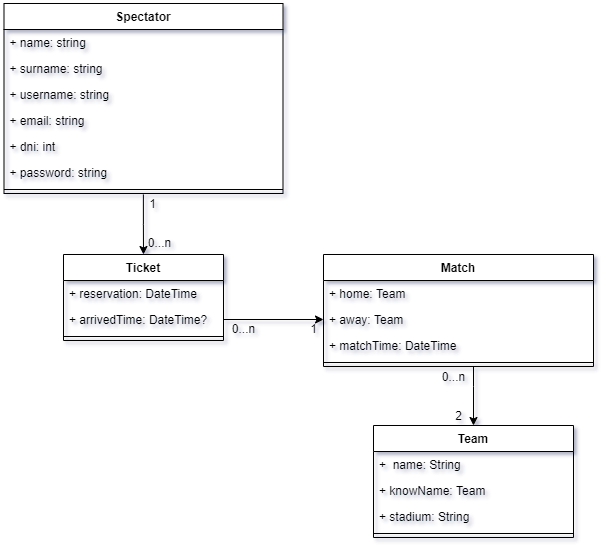

The diagram above was exported from draw.io. Its source (the exported page's mxGraphModel, read from the mxfile embedded in the PNG):
<mxGraphModel dx="868" dy="450" grid="1" gridSize="10" guides="1" tooltips="1" connect="1" arrows="1" fold="1" page="1" pageScale="1" pageWidth="827" pageHeight="1169" math="0" shadow="0">
  <root>
    <mxCell id="0" />
    <mxCell id="1" parent="0" />
    <mxCell id="WryeNXW7kkVEl4frExfs-42" style="edgeStyle=orthogonalEdgeStyle;rounded=0;orthogonalLoop=1;jettySize=auto;html=1;exitX=0.496;exitY=1.038;exitDx=0;exitDy=0;entryX=0.5;entryY=0;entryDx=0;entryDy=0;startArrow=none;startFill=0;exitPerimeter=0;" parent="1" target="PAtIMX2tmzlYb6z-X-oG-19" edge="1">
      <mxGeometry relative="1" as="geometry">
        <mxPoint x="249.88400000000024" y="297.98799999999994" as="sourcePoint" />
      </mxGeometry>
    </mxCell>
    <mxCell id="WryeNXW7kkVEl4frExfs-43" value="0...n" style="text;html=1;align=center;verticalAlign=middle;resizable=0;points=[];autosize=1;strokeColor=none;fillColor=none;" parent="1" vertex="1">
      <mxGeometry x="246" y="336" width="40" height="20" as="geometry" />
    </mxCell>
    <mxCell id="WryeNXW7kkVEl4frExfs-44" value="1" style="text;html=1;align=center;verticalAlign=middle;resizable=0;points=[];autosize=1;strokeColor=none;fillColor=none;" parent="1" vertex="1">
      <mxGeometry x="249" y="297" width="20" height="20" as="geometry" />
    </mxCell>
    <mxCell id="WryeNXW7kkVEl4frExfs-49" value="Spectator" style="swimlane;fontStyle=1;align=center;verticalAlign=top;childLayout=stackLayout;horizontal=1;startSize=26;horizontalStack=0;resizeParent=1;resizeParentMax=0;resizeLast=0;collapsible=1;marginBottom=0;" parent="1" vertex="1">
      <mxGeometry x="110.5" y="107" width="279" height="190" as="geometry" />
    </mxCell>
    <mxCell id="iSi0rcsCu6-kr98nf2bl-5" value="+ name: string" style="text;strokeColor=none;fillColor=none;align=left;verticalAlign=top;spacingLeft=4;spacingRight=4;overflow=hidden;rotatable=0;points=[[0,0.5],[1,0.5]];portConstraint=eastwest;" parent="WryeNXW7kkVEl4frExfs-49" vertex="1">
      <mxGeometry y="26" width="279" height="26" as="geometry" />
    </mxCell>
    <mxCell id="WryeNXW7kkVEl4frExfs-50" value="+ surname: string" style="text;strokeColor=none;fillColor=none;align=left;verticalAlign=top;spacingLeft=4;spacingRight=4;overflow=hidden;rotatable=0;points=[[0,0.5],[1,0.5]];portConstraint=eastwest;" parent="WryeNXW7kkVEl4frExfs-49" vertex="1">
      <mxGeometry y="52" width="279" height="26" as="geometry" />
    </mxCell>
    <mxCell id="iSi0rcsCu6-kr98nf2bl-4" value="+ username: string" style="text;strokeColor=none;fillColor=none;align=left;verticalAlign=top;spacingLeft=4;spacingRight=4;overflow=hidden;rotatable=0;points=[[0,0.5],[1,0.5]];portConstraint=eastwest;" parent="WryeNXW7kkVEl4frExfs-49" vertex="1">
      <mxGeometry y="78" width="279" height="26" as="geometry" />
    </mxCell>
    <mxCell id="WryeNXW7kkVEl4frExfs-52" value="+ email: string" style="text;strokeColor=none;fillColor=none;align=left;verticalAlign=top;spacingLeft=4;spacingRight=4;overflow=hidden;rotatable=0;points=[[0,0.5],[1,0.5]];portConstraint=eastwest;" parent="WryeNXW7kkVEl4frExfs-49" vertex="1">
      <mxGeometry y="104" width="279" height="26" as="geometry" />
    </mxCell>
    <mxCell id="iSi0rcsCu6-kr98nf2bl-6" value="+ dni: int" style="text;strokeColor=none;fillColor=none;align=left;verticalAlign=top;spacingLeft=4;spacingRight=4;overflow=hidden;rotatable=0;points=[[0,0.5],[1,0.5]];portConstraint=eastwest;" parent="WryeNXW7kkVEl4frExfs-49" vertex="1">
      <mxGeometry y="130" width="279" height="26" as="geometry" />
    </mxCell>
    <mxCell id="WryeNXW7kkVEl4frExfs-51" value="+ password: string&#10;" style="text;strokeColor=none;fillColor=none;align=left;verticalAlign=top;spacingLeft=4;spacingRight=4;overflow=hidden;rotatable=0;points=[[0,0.5],[1,0.5]];portConstraint=eastwest;" parent="WryeNXW7kkVEl4frExfs-49" vertex="1">
      <mxGeometry y="156" width="279" height="26" as="geometry" />
    </mxCell>
    <mxCell id="WryeNXW7kkVEl4frExfs-53" value="" style="line;strokeWidth=1;fillColor=none;align=left;verticalAlign=middle;spacingTop=-1;spacingLeft=3;spacingRight=3;rotatable=0;labelPosition=right;points=[];portConstraint=eastwest;" parent="WryeNXW7kkVEl4frExfs-49" vertex="1">
      <mxGeometry y="182" width="279" height="8" as="geometry" />
    </mxCell>
    <mxCell id="WryeNXW7kkVEl4frExfs-80" value="Match" style="swimlane;fontStyle=1;align=center;verticalAlign=top;childLayout=stackLayout;horizontal=1;startSize=26;horizontalStack=0;resizeParent=1;resizeParentMax=0;resizeLast=0;collapsible=1;marginBottom=0;" parent="1" vertex="1">
      <mxGeometry x="430" y="358" width="270" height="112" as="geometry" />
    </mxCell>
    <mxCell id="WryeNXW7kkVEl4frExfs-12" value="+ home: Team&#10;" style="text;strokeColor=none;fillColor=none;align=left;verticalAlign=top;spacingLeft=4;spacingRight=4;overflow=hidden;rotatable=0;points=[[0,0.5],[1,0.5]];portConstraint=eastwest;" parent="WryeNXW7kkVEl4frExfs-80" vertex="1">
      <mxGeometry y="26" width="270" height="26" as="geometry" />
    </mxCell>
    <mxCell id="WryeNXW7kkVEl4frExfs-13" value="+ away: Team" style="text;strokeColor=none;fillColor=none;align=left;verticalAlign=top;spacingLeft=4;spacingRight=4;overflow=hidden;rotatable=0;points=[[0,0.5],[1,0.5]];portConstraint=eastwest;" parent="WryeNXW7kkVEl4frExfs-80" vertex="1">
      <mxGeometry y="52" width="270" height="26" as="geometry" />
    </mxCell>
    <mxCell id="WryeNXW7kkVEl4frExfs-19" value="+ matchTime: DateTime&#10;" style="text;strokeColor=none;fillColor=none;align=left;verticalAlign=top;spacingLeft=4;spacingRight=4;overflow=hidden;rotatable=0;points=[[0,0.5],[1,0.5]];portConstraint=eastwest;" parent="WryeNXW7kkVEl4frExfs-80" vertex="1">
      <mxGeometry y="78" width="270" height="26" as="geometry" />
    </mxCell>
    <mxCell id="WryeNXW7kkVEl4frExfs-82" value="" style="line;strokeWidth=1;fillColor=none;align=left;verticalAlign=middle;spacingTop=-1;spacingLeft=3;spacingRight=3;rotatable=0;labelPosition=right;points=[];portConstraint=eastwest;" parent="WryeNXW7kkVEl4frExfs-80" vertex="1">
      <mxGeometry y="104" width="270" height="8" as="geometry" />
    </mxCell>
    <mxCell id="PAtIMX2tmzlYb6z-X-oG-19" value="Ticket" style="swimlane;fontStyle=1;align=center;verticalAlign=top;childLayout=stackLayout;horizontal=1;startSize=26;horizontalStack=0;resizeParent=1;resizeParentMax=0;resizeLast=0;collapsible=1;marginBottom=0;" parent="1" vertex="1">
      <mxGeometry x="170" y="358" width="160" height="86" as="geometry" />
    </mxCell>
    <mxCell id="WryeNXW7kkVEl4frExfs-41" value="+ reservation: DateTime" style="text;strokeColor=none;fillColor=none;align=left;verticalAlign=top;spacingLeft=4;spacingRight=4;overflow=hidden;rotatable=0;points=[[0,0.5],[1,0.5]];portConstraint=eastwest;" parent="PAtIMX2tmzlYb6z-X-oG-19" vertex="1">
      <mxGeometry y="26" width="160" height="26" as="geometry" />
    </mxCell>
    <mxCell id="WryeNXW7kkVEl4frExfs-91" value="+ arrivedTime: DateTime?" style="text;strokeColor=none;fillColor=none;align=left;verticalAlign=top;spacingLeft=4;spacingRight=4;overflow=hidden;rotatable=0;points=[[0,0.5],[1,0.5]];portConstraint=eastwest;" parent="PAtIMX2tmzlYb6z-X-oG-19" vertex="1">
      <mxGeometry y="52" width="160" height="26" as="geometry" />
    </mxCell>
    <mxCell id="PAtIMX2tmzlYb6z-X-oG-21" value="" style="line;strokeWidth=1;fillColor=none;align=left;verticalAlign=middle;spacingTop=-1;spacingLeft=3;spacingRight=3;rotatable=0;labelPosition=right;points=[];portConstraint=eastwest;" parent="PAtIMX2tmzlYb6z-X-oG-19" vertex="1">
      <mxGeometry y="78" width="160" height="8" as="geometry" />
    </mxCell>
    <mxCell id="iSi0rcsCu6-kr98nf2bl-1" style="edgeStyle=orthogonalEdgeStyle;rounded=0;orthogonalLoop=1;jettySize=auto;html=1;exitX=1;exitY=0.5;exitDx=0;exitDy=0;" parent="1" source="WryeNXW7kkVEl4frExfs-91" edge="1">
      <mxGeometry relative="1" as="geometry">
        <mxPoint x="430" y="423" as="targetPoint" />
      </mxGeometry>
    </mxCell>
    <mxCell id="iSi0rcsCu6-kr98nf2bl-2" value="1" style="text;html=1;align=center;verticalAlign=middle;resizable=0;points=[];autosize=1;strokeColor=none;fillColor=none;" parent="1" vertex="1">
      <mxGeometry x="410" y="422" width="20" height="20" as="geometry" />
    </mxCell>
    <mxCell id="iSi0rcsCu6-kr98nf2bl-3" value="0...n" style="text;html=1;align=center;verticalAlign=middle;resizable=0;points=[];autosize=1;strokeColor=none;fillColor=none;" parent="1" vertex="1">
      <mxGeometry x="330" y="422" width="40" height="20" as="geometry" />
    </mxCell>
    <mxCell id="dATePk3UT0OSZ3d5MRoa-1" value="Team&#10;" style="swimlane;fontStyle=1;align=center;verticalAlign=top;childLayout=stackLayout;horizontal=1;startSize=26;horizontalStack=0;resizeParent=1;resizeParentMax=0;resizeLast=0;collapsible=1;marginBottom=0;" vertex="1" parent="1">
      <mxGeometry x="480" y="529" width="200" height="112" as="geometry" />
    </mxCell>
    <mxCell id="dATePk3UT0OSZ3d5MRoa-2" value="+  name: String&#10;" style="text;strokeColor=none;fillColor=none;align=left;verticalAlign=top;spacingLeft=4;spacingRight=4;overflow=hidden;rotatable=0;points=[[0,0.5],[1,0.5]];portConstraint=eastwest;" vertex="1" parent="dATePk3UT0OSZ3d5MRoa-1">
      <mxGeometry y="26" width="200" height="26" as="geometry" />
    </mxCell>
    <mxCell id="dATePk3UT0OSZ3d5MRoa-3" value="+ knowName: Team" style="text;strokeColor=none;fillColor=none;align=left;verticalAlign=top;spacingLeft=4;spacingRight=4;overflow=hidden;rotatable=0;points=[[0,0.5],[1,0.5]];portConstraint=eastwest;" vertex="1" parent="dATePk3UT0OSZ3d5MRoa-1">
      <mxGeometry y="52" width="200" height="26" as="geometry" />
    </mxCell>
    <mxCell id="dATePk3UT0OSZ3d5MRoa-4" value="+ stadium: String&#10;" style="text;strokeColor=none;fillColor=none;align=left;verticalAlign=top;spacingLeft=4;spacingRight=4;overflow=hidden;rotatable=0;points=[[0,0.5],[1,0.5]];portConstraint=eastwest;" vertex="1" parent="dATePk3UT0OSZ3d5MRoa-1">
      <mxGeometry y="78" width="200" height="26" as="geometry" />
    </mxCell>
    <mxCell id="dATePk3UT0OSZ3d5MRoa-5" value="" style="line;strokeWidth=1;fillColor=none;align=left;verticalAlign=middle;spacingTop=-1;spacingLeft=3;spacingRight=3;rotatable=0;labelPosition=right;points=[];portConstraint=eastwest;" vertex="1" parent="dATePk3UT0OSZ3d5MRoa-1">
      <mxGeometry y="104" width="200" height="8" as="geometry" />
    </mxCell>
    <mxCell id="dATePk3UT0OSZ3d5MRoa-8" style="edgeStyle=orthogonalEdgeStyle;rounded=0;orthogonalLoop=1;jettySize=auto;html=1;entryX=0.5;entryY=0;entryDx=0;entryDy=0;" edge="1" parent="1" target="dATePk3UT0OSZ3d5MRoa-1">
      <mxGeometry relative="1" as="geometry">
        <mxPoint x="580" y="470" as="sourcePoint" />
        <mxPoint x="578.51" y="469.996" as="targetPoint" />
        <Array as="points">
          <mxPoint x="580" y="490" />
          <mxPoint x="580" y="490" />
        </Array>
      </mxGeometry>
    </mxCell>
    <mxCell id="dATePk3UT0OSZ3d5MRoa-9" value="2" style="text;html=1;align=center;verticalAlign=middle;resizable=0;points=[];autosize=1;strokeColor=none;fillColor=none;" vertex="1" parent="1">
      <mxGeometry x="555" y="509" width="20" height="20" as="geometry" />
    </mxCell>
    <mxCell id="dATePk3UT0OSZ3d5MRoa-11" value="0...n" style="text;html=1;align=center;verticalAlign=middle;resizable=0;points=[];autosize=1;strokeColor=none;fillColor=none;" vertex="1" parent="1">
      <mxGeometry x="540" y="470" width="40" height="20" as="geometry" />
    </mxCell>
  </root>
</mxGraphModel>